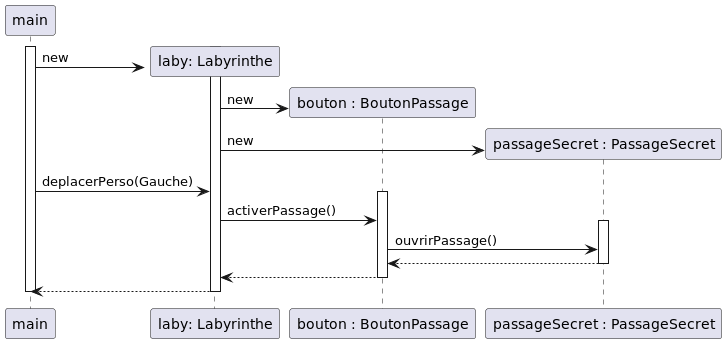

The diagram above was rendered by PlantUML. Its source (embedded in the PNG):
@startuml
participant "main" as main
participant "laby: Labyrinthe" as laby
participant "bouton : BoutonPassage" as bouton
participant "passageSecret : PassageSecret" as passageSecret

create laby
activate main
    activate laby
        main -> laby : new
        create bouton
        laby -> bouton : new
        create passageSecret
        laby -> passageSecret : new
        main -> laby : deplacerPerso(Gauche)
        activate bouton
        laby -> bouton : activerPassage()
        activate passageSecret
            bouton -> passageSecret : ouvrirPassage()
            passageSecret --> bouton
        deactivate passageSecret
        bouton --> laby
        deactivate bouton
        laby --> main
    deactivate laby
deactivate main

@enduml